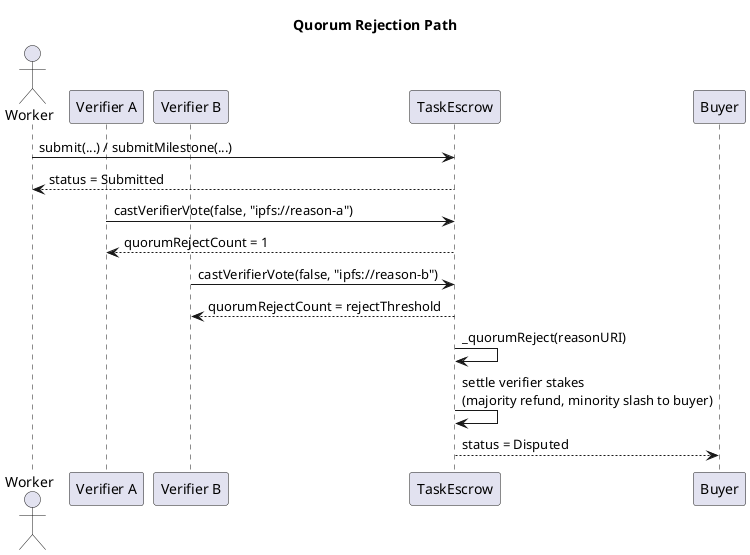

The diagram above was rendered by PlantUML. Its source (embedded in the PNG):
@startuml
title Quorum Rejection Path

actor Worker
participant "Verifier A" as VA
participant "Verifier B" as VB
participant "TaskEscrow" as Escrow
participant Buyer

Worker -> Escrow: submit(...) / submitMilestone(...)
Escrow --> Worker: status = Submitted

VA -> Escrow: castVerifierVote(false, "ipfs://reason-a")
Escrow --> VA: quorumRejectCount = 1

VB -> Escrow: castVerifierVote(false, "ipfs://reason-b")
Escrow --> VB: quorumRejectCount = rejectThreshold

Escrow -> Escrow: _quorumReject(reasonURI)
Escrow -> Escrow: settle verifier stakes\n(majority refund, minority slash to buyer)
Escrow --> Buyer: status = Disputed
@enduml